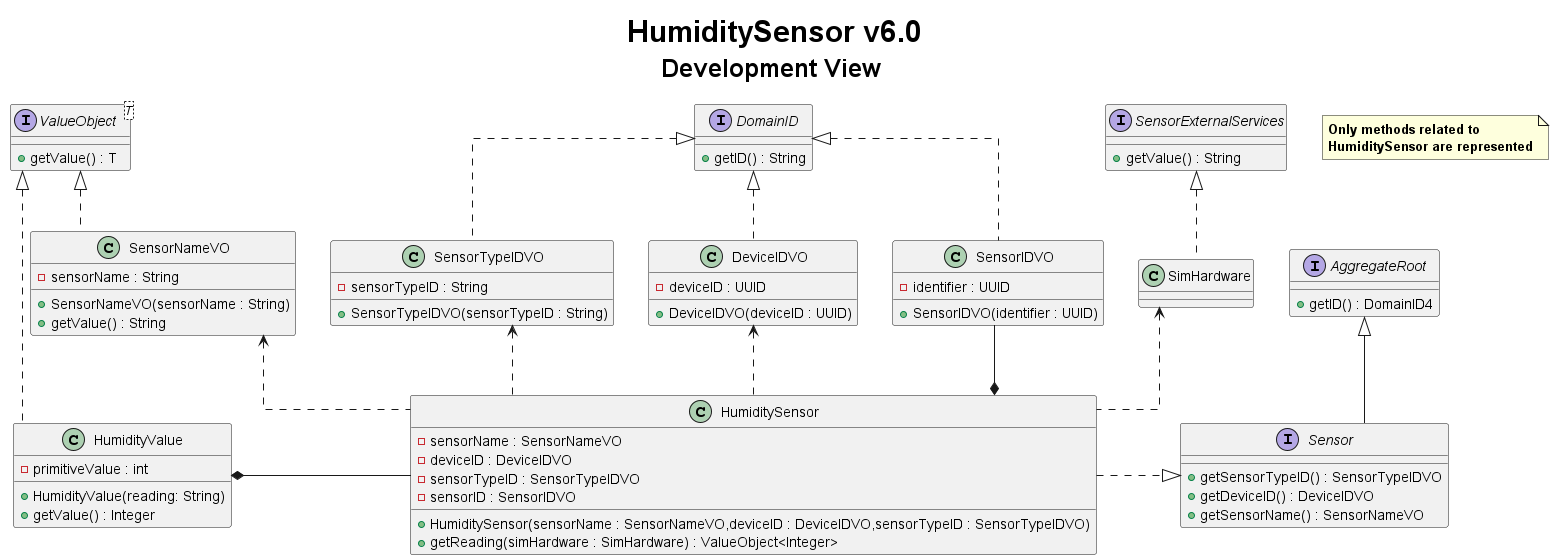

The diagram above was rendered by PlantUML. Its source (embedded in the PNG):
@startuml
title <size: 30> HumiditySensor v6.0\n<size: 25>Development View

note "<b>Only methods related to \n<b>HumiditySensor are represented" as 1

skinparam linetype ortho

interface Sensor {

}

interface SensorExternalServices{
     + getValue() : String
}

interface DomainID{
    + getID() : String
}

interface AggregateRoot{
    +getID() : DomainID4
}

interface ValueObject<T> {
    + getValue() : T
}


class HumiditySensor{
    - sensorName : SensorNameVO
    - deviceID : DeviceIDVO
    - sensorTypeID : SensorTypeIDVO
    - sensorID : SensorIDVO

    + HumiditySensor(sensorName : SensorNameVO,deviceID : DeviceIDVO,sensorTypeID : SensorTypeIDVO)
    + getReading(simHardware : SimHardware) : ValueObject<Integer>
}

class HumidityValue{
    - primitiveValue : int

    + HumidityValue(reading: String)
    + getValue() : Integer
}

class SimHardware{
}

class SensorNameVO{
    - sensorName : String
    + SensorNameVO(sensorName : String)
    + getValue() : String
}

class SensorIDVO{
    - identifier : UUID
    + SensorIDVO(identifier : UUID)
}


class SensorTypeIDVO{
    - sensorTypeID : String
    + SensorTypeIDVO(sensorTypeID : String)
}

class DeviceIDVO{
    - deviceID : UUID
    + DeviceIDVO(deviceID : UUID)
}

interface Sensor {
    + getSensorTypeID() : SensorTypeIDVO
    + getDeviceID() : DeviceIDVO
    + getSensorName() : SensorNameVO
}


Sensor <|..left HumiditySensor
SimHardware <.. HumiditySensor

SensorNameVO <.. HumiditySensor
SensorExternalServices <|..down SimHardware
SensorIDVO --* HumiditySensor
HumidityValue *--right HumiditySensor
SensorTypeIDVO <.. HumiditySensor
DeviceIDVO <.. HumiditySensor

ValueObject <|.. SensorNameVO
DomainID  <|.. SensorIDVO
DomainID  <|.. SensorTypeIDVO
DomainID  <|.. DeviceIDVO

ValueObject <|.. HumidityValue
Sensor -up-|> AggregateRoot

@enduml